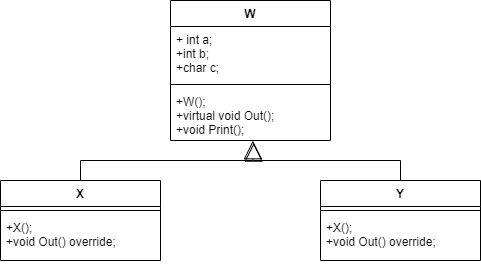

The diagram above was exported from draw.io. Its source (the exported page's mxGraphModel, read from the mxfile embedded in the PNG):
<mxGraphModel dx="1276" dy="614" grid="1" gridSize="10" guides="1" tooltips="1" connect="1" arrows="1" fold="1" page="1" pageScale="1" pageWidth="1100" pageHeight="850" math="0" shadow="0">
  <root>
    <mxCell id="0" />
    <mxCell id="1" parent="0" />
    <mxCell id="S3VcaRajcCMPeDDAyoaj-1" value="W" style="swimlane;fontStyle=1;align=center;verticalAlign=top;childLayout=stackLayout;horizontal=1;startSize=26;horizontalStack=0;resizeParent=1;resizeParentMax=0;resizeLast=0;collapsible=1;marginBottom=0;" vertex="1" parent="1">
      <mxGeometry x="240" y="110" width="160" height="140" as="geometry" />
    </mxCell>
    <mxCell id="S3VcaRajcCMPeDDAyoaj-2" value="+ int a;&#10;+int b;&#10;+char c;" style="text;strokeColor=none;fillColor=none;align=left;verticalAlign=top;spacingLeft=4;spacingRight=4;overflow=hidden;rotatable=0;points=[[0,0.5],[1,0.5]];portConstraint=eastwest;" vertex="1" parent="S3VcaRajcCMPeDDAyoaj-1">
      <mxGeometry y="26" width="160" height="54" as="geometry" />
    </mxCell>
    <mxCell id="S3VcaRajcCMPeDDAyoaj-3" value="" style="line;strokeWidth=1;fillColor=none;align=left;verticalAlign=middle;spacingTop=-1;spacingLeft=3;spacingRight=3;rotatable=0;labelPosition=right;points=[];portConstraint=eastwest;strokeColor=inherit;" vertex="1" parent="S3VcaRajcCMPeDDAyoaj-1">
      <mxGeometry y="80" width="160" height="8" as="geometry" />
    </mxCell>
    <mxCell id="S3VcaRajcCMPeDDAyoaj-4" value="+W();&#10;+virtual void Out();&#10;+void Print();" style="text;strokeColor=none;fillColor=none;align=left;verticalAlign=top;spacingLeft=4;spacingRight=4;overflow=hidden;rotatable=0;points=[[0,0.5],[1,0.5]];portConstraint=eastwest;" vertex="1" parent="S3VcaRajcCMPeDDAyoaj-1">
      <mxGeometry y="88" width="160" height="52" as="geometry" />
    </mxCell>
    <mxCell id="S3VcaRajcCMPeDDAyoaj-5" value="X" style="swimlane;fontStyle=1;align=center;verticalAlign=top;childLayout=stackLayout;horizontal=1;startSize=26;horizontalStack=0;resizeParent=1;resizeParentMax=0;resizeLast=0;collapsible=1;marginBottom=0;" vertex="1" parent="1">
      <mxGeometry x="70" y="290" width="160" height="80" as="geometry" />
    </mxCell>
    <mxCell id="S3VcaRajcCMPeDDAyoaj-7" value="" style="line;strokeWidth=1;fillColor=none;align=left;verticalAlign=middle;spacingTop=-1;spacingLeft=3;spacingRight=3;rotatable=0;labelPosition=right;points=[];portConstraint=eastwest;strokeColor=inherit;" vertex="1" parent="S3VcaRajcCMPeDDAyoaj-5">
      <mxGeometry y="26" width="160" height="8" as="geometry" />
    </mxCell>
    <mxCell id="S3VcaRajcCMPeDDAyoaj-8" value="+X();&#10;+void Out() override;" style="text;strokeColor=none;fillColor=none;align=left;verticalAlign=top;spacingLeft=4;spacingRight=4;overflow=hidden;rotatable=0;points=[[0,0.5],[1,0.5]];portConstraint=eastwest;" vertex="1" parent="S3VcaRajcCMPeDDAyoaj-5">
      <mxGeometry y="34" width="160" height="46" as="geometry" />
    </mxCell>
    <mxCell id="S3VcaRajcCMPeDDAyoaj-9" value="Y" style="swimlane;fontStyle=1;align=center;verticalAlign=top;childLayout=stackLayout;horizontal=1;startSize=26;horizontalStack=0;resizeParent=1;resizeParentMax=0;resizeLast=0;collapsible=1;marginBottom=0;" vertex="1" parent="1">
      <mxGeometry x="390" y="290" width="160" height="80" as="geometry" />
    </mxCell>
    <mxCell id="S3VcaRajcCMPeDDAyoaj-11" value="" style="line;strokeWidth=1;fillColor=none;align=left;verticalAlign=middle;spacingTop=-1;spacingLeft=3;spacingRight=3;rotatable=0;labelPosition=right;points=[];portConstraint=eastwest;strokeColor=inherit;" vertex="1" parent="S3VcaRajcCMPeDDAyoaj-9">
      <mxGeometry y="26" width="160" height="8" as="geometry" />
    </mxCell>
    <mxCell id="S3VcaRajcCMPeDDAyoaj-12" value="+X();&#10;+void Out() override;" style="text;strokeColor=none;fillColor=none;align=left;verticalAlign=top;spacingLeft=4;spacingRight=4;overflow=hidden;rotatable=0;points=[[0,0.5],[1,0.5]];portConstraint=eastwest;" vertex="1" parent="S3VcaRajcCMPeDDAyoaj-9">
      <mxGeometry y="34" width="160" height="46" as="geometry" />
    </mxCell>
    <mxCell id="S3VcaRajcCMPeDDAyoaj-13" value="" style="endArrow=block;endSize=16;endFill=0;html=1;rounded=0;exitX=0.5;exitY=0;exitDx=0;exitDy=0;entryX=0.515;entryY=1.004;entryDx=0;entryDy=0;entryPerimeter=0;edgeStyle=orthogonalEdgeStyle;" edge="1" parent="1" source="S3VcaRajcCMPeDDAyoaj-5" target="S3VcaRajcCMPeDDAyoaj-4">
      <mxGeometry x="1" y="230" width="160" relative="1" as="geometry">
        <mxPoint x="240" y="369" as="sourcePoint" />
        <mxPoint x="400" y="369" as="targetPoint" />
        <Array as="points">
          <mxPoint x="150" y="270" />
          <mxPoint x="322" y="270" />
        </Array>
        <mxPoint x="230" y="230" as="offset" />
      </mxGeometry>
    </mxCell>
    <mxCell id="S3VcaRajcCMPeDDAyoaj-14" value="" style="endArrow=block;endSize=16;endFill=0;html=1;rounded=0;exitX=0.5;exitY=0;exitDx=0;exitDy=0;entryX=0.52;entryY=1.05;entryDx=0;entryDy=0;entryPerimeter=0;edgeStyle=orthogonalEdgeStyle;" edge="1" parent="1" source="S3VcaRajcCMPeDDAyoaj-9" target="S3VcaRajcCMPeDDAyoaj-4">
      <mxGeometry x="1" y="230" width="160" relative="1" as="geometry">
        <mxPoint x="160" y="300" as="sourcePoint" />
        <mxPoint x="332.4000000000001" y="260.20799999999997" as="targetPoint" />
        <Array as="points">
          <mxPoint x="470" y="270" />
          <mxPoint x="323" y="270" />
        </Array>
        <mxPoint x="230" y="230" as="offset" />
      </mxGeometry>
    </mxCell>
  </root>
</mxGraphModel>